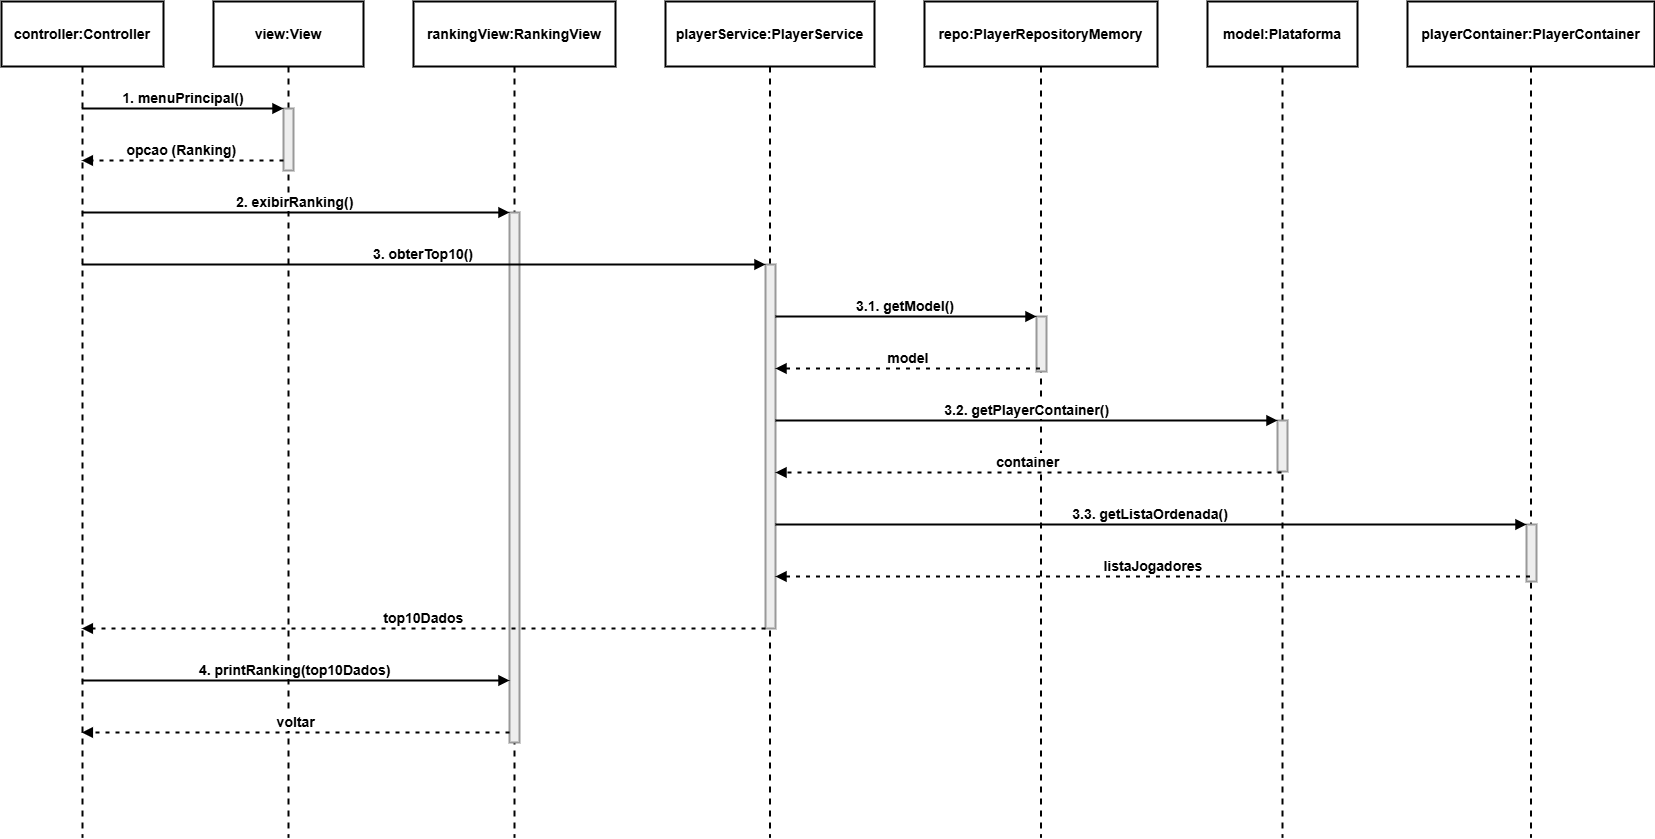

The diagram above was exported from draw.io. Its source (the exported page's mxGraphModel, read from the mxfile embedded in the PNG):
<mxGraphModel dx="1662" dy="1153" grid="1" gridSize="10" guides="1" tooltips="1" connect="1" arrows="1" fold="1" page="1" pageScale="1" pageWidth="827" pageHeight="1169" math="0" shadow="0">
  <root>
    <mxCell id="0" />
    <mxCell id="1" parent="0" />
    <mxCell id="DiikUZWGulcXRdHE-iHz-1" parent="1" style="shape=umlLifeline;perimeter=lifelinePerimeter;whiteSpace=wrap;container=1;dropTarget=0;collapsible=0;recursiveResize=0;outlineConnect=0;portConstraint=eastwest;newEdgeStyle={&quot;edgeStyle&quot;:&quot;elbowEdgeStyle&quot;,&quot;elbow&quot;:&quot;vertical&quot;,&quot;curved&quot;:0,&quot;rounded&quot;:0};size=65;fillColor=none;strokeWidth=2;fontSize=14;fontStyle=1" value="controller:Controller" vertex="1">
      <mxGeometry height="836" width="162" x="20" y="20" as="geometry" />
    </mxCell>
    <mxCell id="DiikUZWGulcXRdHE-iHz-2" parent="1" style="shape=umlLifeline;perimeter=lifelinePerimeter;whiteSpace=wrap;container=1;dropTarget=0;collapsible=0;recursiveResize=0;outlineConnect=0;portConstraint=eastwest;newEdgeStyle={&quot;edgeStyle&quot;:&quot;elbowEdgeStyle&quot;,&quot;elbow&quot;:&quot;vertical&quot;,&quot;curved&quot;:0,&quot;rounded&quot;:0};size=65;fillColor=none;strokeWidth=2;fontSize=14;fontStyle=1" value="view:View" vertex="1">
      <mxGeometry height="836" width="150" x="232" y="20" as="geometry" />
    </mxCell>
    <mxCell id="DiikUZWGulcXRdHE-iHz-3" parent="DiikUZWGulcXRdHE-iHz-2" style="points=[];perimeter=orthogonalPerimeter;outlineConnect=0;targetShapes=umlLifeline;portConstraint=eastwest;newEdgeStyle={&quot;edgeStyle&quot;:&quot;elbowEdgeStyle&quot;,&quot;elbow&quot;:&quot;vertical&quot;,&quot;curved&quot;:0,&quot;rounded&quot;:0};fillColor=light-dark(#eeeeee,#1f2020);strokeColor=light-dark(#999999,#cccccc);fontColor=light-dark(#333333,#cccccc);strokeWidth=2;fontSize=14;fontStyle=1" value="" vertex="1">
      <mxGeometry height="62" width="10" x="70" y="107" as="geometry" />
    </mxCell>
    <mxCell id="DiikUZWGulcXRdHE-iHz-4" parent="1" style="shape=umlLifeline;perimeter=lifelinePerimeter;whiteSpace=wrap;container=1;dropTarget=0;collapsible=0;recursiveResize=0;outlineConnect=0;portConstraint=eastwest;newEdgeStyle={&quot;edgeStyle&quot;:&quot;elbowEdgeStyle&quot;,&quot;elbow&quot;:&quot;vertical&quot;,&quot;curved&quot;:0,&quot;rounded&quot;:0};size=65;fillColor=none;strokeWidth=2;fontSize=14;fontStyle=1" value="rankingView:RankingView" vertex="1">
      <mxGeometry height="836" width="202" x="432" y="20" as="geometry" />
    </mxCell>
    <mxCell id="DiikUZWGulcXRdHE-iHz-5" parent="DiikUZWGulcXRdHE-iHz-4" style="points=[];perimeter=orthogonalPerimeter;outlineConnect=0;targetShapes=umlLifeline;portConstraint=eastwest;newEdgeStyle={&quot;edgeStyle&quot;:&quot;elbowEdgeStyle&quot;,&quot;elbow&quot;:&quot;vertical&quot;,&quot;curved&quot;:0,&quot;rounded&quot;:0};fillColor=light-dark(#eeeeee,#1f2020);strokeColor=light-dark(#999999,#cccccc);fontColor=light-dark(#333333,#cccccc);strokeWidth=2;fontSize=14;fontStyle=1" value="" vertex="1">
      <mxGeometry height="530" width="10" x="96" y="211" as="geometry" />
    </mxCell>
    <mxCell id="DiikUZWGulcXRdHE-iHz-6" parent="1" style="shape=umlLifeline;perimeter=lifelinePerimeter;whiteSpace=wrap;container=1;dropTarget=0;collapsible=0;recursiveResize=0;outlineConnect=0;portConstraint=eastwest;newEdgeStyle={&quot;edgeStyle&quot;:&quot;elbowEdgeStyle&quot;,&quot;elbow&quot;:&quot;vertical&quot;,&quot;curved&quot;:0,&quot;rounded&quot;:0};size=65;fillColor=none;strokeWidth=2;fontSize=14;fontStyle=1" value="playerService:PlayerService" vertex="1">
      <mxGeometry height="836" width="209" x="684" y="20" as="geometry" />
    </mxCell>
    <mxCell id="DiikUZWGulcXRdHE-iHz-7" parent="DiikUZWGulcXRdHE-iHz-6" style="points=[];perimeter=orthogonalPerimeter;outlineConnect=0;targetShapes=umlLifeline;portConstraint=eastwest;newEdgeStyle={&quot;edgeStyle&quot;:&quot;elbowEdgeStyle&quot;,&quot;elbow&quot;:&quot;vertical&quot;,&quot;curved&quot;:0,&quot;rounded&quot;:0};fillColor=light-dark(#eeeeee,#1f2020);strokeColor=light-dark(#999999,#cccccc);fontColor=light-dark(#333333,#cccccc);strokeWidth=2;fontSize=14;fontStyle=1" value="" vertex="1">
      <mxGeometry height="364" width="10" x="100" y="263" as="geometry" />
    </mxCell>
    <mxCell id="DiikUZWGulcXRdHE-iHz-8" parent="1" style="shape=umlLifeline;perimeter=lifelinePerimeter;whiteSpace=wrap;container=1;dropTarget=0;collapsible=0;recursiveResize=0;outlineConnect=0;portConstraint=eastwest;newEdgeStyle={&quot;edgeStyle&quot;:&quot;elbowEdgeStyle&quot;,&quot;elbow&quot;:&quot;vertical&quot;,&quot;curved&quot;:0,&quot;rounded&quot;:0};size=65;fillColor=none;strokeWidth=2;fontSize=14;fontStyle=1" value="repo:PlayerRepositoryMemory" vertex="1">
      <mxGeometry height="836" width="233" x="943" y="20" as="geometry" />
    </mxCell>
    <mxCell id="DiikUZWGulcXRdHE-iHz-9" parent="DiikUZWGulcXRdHE-iHz-8" style="points=[];perimeter=orthogonalPerimeter;outlineConnect=0;targetShapes=umlLifeline;portConstraint=eastwest;newEdgeStyle={&quot;edgeStyle&quot;:&quot;elbowEdgeStyle&quot;,&quot;elbow&quot;:&quot;vertical&quot;,&quot;curved&quot;:0,&quot;rounded&quot;:0};fillColor=light-dark(#eeeeee,#1f2020);strokeColor=light-dark(#999999,#cccccc);fontColor=light-dark(#333333,#cccccc);strokeWidth=2;fontSize=14;fontStyle=1" value="" vertex="1">
      <mxGeometry height="55" width="10" x="112" y="315" as="geometry" />
    </mxCell>
    <mxCell id="DiikUZWGulcXRdHE-iHz-10" parent="1" style="shape=umlLifeline;perimeter=lifelinePerimeter;whiteSpace=wrap;container=1;dropTarget=0;collapsible=0;recursiveResize=0;outlineConnect=0;portConstraint=eastwest;newEdgeStyle={&quot;edgeStyle&quot;:&quot;elbowEdgeStyle&quot;,&quot;elbow&quot;:&quot;vertical&quot;,&quot;curved&quot;:0,&quot;rounded&quot;:0};size=65;fillColor=none;strokeWidth=2;fontSize=14;fontStyle=1" value="model:Plataforma" vertex="1">
      <mxGeometry height="836" width="150" x="1226" y="20" as="geometry" />
    </mxCell>
    <mxCell id="DiikUZWGulcXRdHE-iHz-11" parent="DiikUZWGulcXRdHE-iHz-10" style="points=[];perimeter=orthogonalPerimeter;outlineConnect=0;targetShapes=umlLifeline;portConstraint=eastwest;newEdgeStyle={&quot;edgeStyle&quot;:&quot;elbowEdgeStyle&quot;,&quot;elbow&quot;:&quot;vertical&quot;,&quot;curved&quot;:0,&quot;rounded&quot;:0};fillColor=light-dark(#eeeeee,#1f2020);strokeColor=light-dark(#999999,#cccccc);fontColor=light-dark(#333333,#cccccc);strokeWidth=2;fontSize=14;fontStyle=1" value="" vertex="1">
      <mxGeometry height="51" width="10" x="70" y="419" as="geometry" />
    </mxCell>
    <mxCell id="DiikUZWGulcXRdHE-iHz-12" parent="1" style="shape=umlLifeline;perimeter=lifelinePerimeter;whiteSpace=wrap;container=1;dropTarget=0;collapsible=0;recursiveResize=0;outlineConnect=0;portConstraint=eastwest;newEdgeStyle={&quot;edgeStyle&quot;:&quot;elbowEdgeStyle&quot;,&quot;elbow&quot;:&quot;vertical&quot;,&quot;curved&quot;:0,&quot;rounded&quot;:0};size=65;fillColor=none;strokeWidth=2;fontSize=14;fontStyle=1" value="playerContainer:PlayerContainer" vertex="1">
      <mxGeometry height="836" width="247" x="1426" y="20" as="geometry" />
    </mxCell>
    <mxCell id="DiikUZWGulcXRdHE-iHz-13" parent="DiikUZWGulcXRdHE-iHz-12" style="points=[];perimeter=orthogonalPerimeter;outlineConnect=0;targetShapes=umlLifeline;portConstraint=eastwest;newEdgeStyle={&quot;edgeStyle&quot;:&quot;elbowEdgeStyle&quot;,&quot;elbow&quot;:&quot;vertical&quot;,&quot;curved&quot;:0,&quot;rounded&quot;:0};fillColor=light-dark(#eeeeee,#1f2020);strokeColor=light-dark(#999999,#cccccc);fontColor=light-dark(#333333,#cccccc);strokeWidth=2;fontSize=14;fontStyle=1" value="" vertex="1">
      <mxGeometry height="57" width="10" x="119" y="523" as="geometry" />
    </mxCell>
    <mxCell id="DiikUZWGulcXRdHE-iHz-14" edge="1" parent="1" source="DiikUZWGulcXRdHE-iHz-1" style="verticalAlign=bottom;edgeStyle=elbowEdgeStyle;elbow=vertical;curved=0;rounded=0;endArrow=block;strokeWidth=2;fontSize=14;fontStyle=1" target="DiikUZWGulcXRdHE-iHz-3" value="1. menuPrincipal()">
      <mxGeometry relative="1" as="geometry">
        <Array as="points">
          <mxPoint x="213" y="127" />
        </Array>
      </mxGeometry>
    </mxCell>
    <mxCell id="DiikUZWGulcXRdHE-iHz-15" edge="1" parent="1" source="DiikUZWGulcXRdHE-iHz-3" style="verticalAlign=bottom;edgeStyle=elbowEdgeStyle;elbow=vertical;curved=0;rounded=0;dashed=1;dashPattern=2 3;endArrow=block;strokeWidth=2;fontSize=14;fontStyle=1" target="DiikUZWGulcXRdHE-iHz-1" value="opcao (Ranking)">
      <mxGeometry relative="1" as="geometry">
        <Array as="points">
          <mxPoint x="214" y="179" />
        </Array>
      </mxGeometry>
    </mxCell>
    <mxCell id="DiikUZWGulcXRdHE-iHz-16" edge="1" parent="1" source="DiikUZWGulcXRdHE-iHz-1" style="verticalAlign=bottom;edgeStyle=elbowEdgeStyle;elbow=vertical;curved=0;rounded=0;endArrow=block;strokeWidth=2;fontSize=14;fontStyle=1" target="DiikUZWGulcXRdHE-iHz-5" value="2. exibirRanking()">
      <mxGeometry relative="1" as="geometry">
        <Array as="points">
          <mxPoint x="326" y="231" />
        </Array>
      </mxGeometry>
    </mxCell>
    <mxCell id="DiikUZWGulcXRdHE-iHz-17" edge="1" parent="1" source="DiikUZWGulcXRdHE-iHz-1" style="verticalAlign=bottom;edgeStyle=elbowEdgeStyle;elbow=vertical;curved=0;rounded=0;endArrow=block;strokeWidth=2;fontSize=14;fontStyle=1" target="DiikUZWGulcXRdHE-iHz-7" value="3. obterTop10()">
      <mxGeometry relative="1" as="geometry">
        <Array as="points">
          <mxPoint x="453" y="283" />
        </Array>
      </mxGeometry>
    </mxCell>
    <mxCell id="DiikUZWGulcXRdHE-iHz-18" edge="1" parent="1" source="DiikUZWGulcXRdHE-iHz-7" style="verticalAlign=bottom;edgeStyle=elbowEdgeStyle;elbow=vertical;curved=0;rounded=0;endArrow=block;strokeWidth=2;fontSize=14;fontStyle=1" target="DiikUZWGulcXRdHE-iHz-9" value="3.1. getModel()">
      <mxGeometry relative="1" as="geometry">
        <Array as="points">
          <mxPoint x="935" y="335" />
        </Array>
      </mxGeometry>
    </mxCell>
    <mxCell id="DiikUZWGulcXRdHE-iHz-19" edge="1" parent="1" source="DiikUZWGulcXRdHE-iHz-8" style="verticalAlign=bottom;edgeStyle=elbowEdgeStyle;elbow=vertical;curved=0;rounded=0;dashed=1;dashPattern=2 3;endArrow=block;strokeWidth=2;fontSize=14;fontStyle=1" target="DiikUZWGulcXRdHE-iHz-7" value="model">
      <mxGeometry relative="1" as="geometry">
        <Array as="points">
          <mxPoint x="936" y="387" />
        </Array>
      </mxGeometry>
    </mxCell>
    <mxCell id="DiikUZWGulcXRdHE-iHz-20" edge="1" parent="1" source="DiikUZWGulcXRdHE-iHz-7" style="verticalAlign=bottom;edgeStyle=elbowEdgeStyle;elbow=vertical;curved=0;rounded=0;endArrow=block;strokeWidth=2;fontSize=14;fontStyle=1" target="DiikUZWGulcXRdHE-iHz-11" value="3.2. getPlayerContainer()">
      <mxGeometry relative="1" as="geometry">
        <Array as="points">
          <mxPoint x="1055" y="439" />
        </Array>
      </mxGeometry>
    </mxCell>
    <mxCell id="DiikUZWGulcXRdHE-iHz-21" edge="1" parent="1" source="DiikUZWGulcXRdHE-iHz-10" style="verticalAlign=bottom;edgeStyle=elbowEdgeStyle;elbow=vertical;curved=0;rounded=0;dashed=1;dashPattern=2 3;endArrow=block;strokeWidth=2;fontSize=14;fontStyle=1" target="DiikUZWGulcXRdHE-iHz-7" value="container">
      <mxGeometry relative="1" as="geometry">
        <Array as="points">
          <mxPoint x="1056" y="491" />
        </Array>
      </mxGeometry>
    </mxCell>
    <mxCell id="DiikUZWGulcXRdHE-iHz-22" edge="1" parent="1" source="DiikUZWGulcXRdHE-iHz-7" style="verticalAlign=bottom;edgeStyle=elbowEdgeStyle;elbow=vertical;curved=0;rounded=0;endArrow=block;strokeWidth=2;fontSize=14;fontStyle=1" target="DiikUZWGulcXRdHE-iHz-13" value="3.3. getListaOrdenada()">
      <mxGeometry relative="1" as="geometry">
        <Array as="points">
          <mxPoint x="1180" y="543" />
        </Array>
      </mxGeometry>
    </mxCell>
    <mxCell id="DiikUZWGulcXRdHE-iHz-23" edge="1" parent="1" source="DiikUZWGulcXRdHE-iHz-12" style="verticalAlign=bottom;edgeStyle=elbowEdgeStyle;elbow=vertical;curved=0;rounded=0;dashed=1;dashPattern=2 3;endArrow=block;strokeWidth=2;fontSize=14;fontStyle=1" target="DiikUZWGulcXRdHE-iHz-7" value="listaJogadores">
      <mxGeometry relative="1" as="geometry">
        <Array as="points">
          <mxPoint x="1181" y="595" />
        </Array>
      </mxGeometry>
    </mxCell>
    <mxCell id="DiikUZWGulcXRdHE-iHz-24" edge="1" parent="1" source="DiikUZWGulcXRdHE-iHz-7" style="verticalAlign=bottom;edgeStyle=elbowEdgeStyle;elbow=vertical;curved=0;rounded=0;dashed=1;dashPattern=2 3;endArrow=block;strokeWidth=2;fontSize=14;fontStyle=1" target="DiikUZWGulcXRdHE-iHz-1" value="top10Dados">
      <mxGeometry relative="1" as="geometry">
        <Array as="points">
          <mxPoint x="454" y="647" />
        </Array>
      </mxGeometry>
    </mxCell>
    <mxCell id="DiikUZWGulcXRdHE-iHz-25" edge="1" parent="1" source="DiikUZWGulcXRdHE-iHz-1" style="verticalAlign=bottom;edgeStyle=elbowEdgeStyle;elbow=vertical;curved=0;rounded=0;endArrow=block;strokeWidth=2;fontSize=14;fontStyle=1" target="DiikUZWGulcXRdHE-iHz-5" value="4. printRanking(top10Dados)">
      <mxGeometry relative="1" as="geometry">
        <Array as="points">
          <mxPoint x="324" y="699" />
        </Array>
      </mxGeometry>
    </mxCell>
    <mxCell id="DiikUZWGulcXRdHE-iHz-26" edge="1" parent="1" source="DiikUZWGulcXRdHE-iHz-5" style="verticalAlign=bottom;edgeStyle=elbowEdgeStyle;elbow=horizontal;curved=0;rounded=0;dashed=1;dashPattern=2 3;endArrow=block;strokeWidth=2;fontSize=14;fontStyle=1" target="DiikUZWGulcXRdHE-iHz-1" value="voltar">
      <mxGeometry relative="1" as="geometry">
        <Array as="points">
          <mxPoint x="327" y="751" />
        </Array>
      </mxGeometry>
    </mxCell>
  </root>
</mxGraphModel>